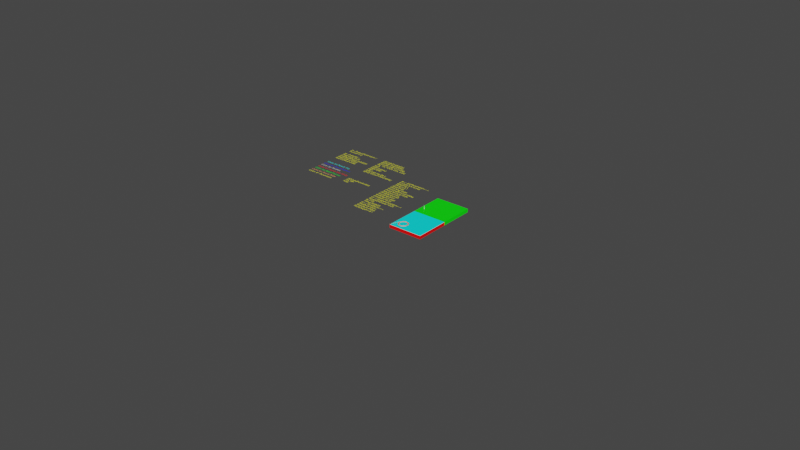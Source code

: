 # Source: Simple_Circular_Path.blend  (saved by Blender 3.4.6; exported with 4.5.12 LTS)
import bpy
from mathutils import Matrix  # noqa: F401  (used for matrix-valued properties, if any)

bpy.ops.wm.read_factory_settings(use_empty=True)
scene = bpy.context.scene
scene.name = 'Scene'

# ---- collections
col_collection_0_globals = bpy.data.collections.new('Collection 0 Globals'); scene.collection.children.link(col_collection_0_globals)
col_collection_out = bpy.data.collections.new('Collection Out'); col_collection_0_globals.children.link(col_collection_out)
col_collection_2 = bpy.data.collections.new('Collection 2'); scene.collection.children.link(col_collection_2)

# ---- materials (node trees are filled in below, after node groups)
mat_color4resultpaths = bpy.data.materials.new('Color4ResultPaths')
mat_color4resultpaths.use_transparent_shadow = False
mat_yellow = bpy.data.materials.new('Yellow')
mat_yellow.use_transparent_shadow = False
mat_color4parameters = bpy.data.materials.new('Color4Parameters')
mat_color4parameters.use_transparent_shadow = False
mat_color4pockets = bpy.data.materials.new('Color4Pockets')
mat_color4pockets.use_transparent_shadow = False
mat_color4resultbottom = bpy.data.materials.new('Color4ResultBottom')
mat_color4resultbottom.use_transparent_shadow = False
mat_color4resultsidewalls = bpy.data.materials.new('Color4ResultSideWalls')
mat_color4resultsidewalls.use_transparent_shadow = False
mat_color4resulttop = bpy.data.materials.new('Color4ResultTop')
mat_color4resulttop.use_transparent_shadow = False
mat_color4blank = bpy.data.materials.new('Color4Blank')
mat_color4blank.use_transparent_shadow = False

# ---- material node trees
mat_color4resultpaths.use_nodes = True; mat_color4resultpaths.node_tree.nodes.clear()
_N = mat_color4resultpaths.node_tree.nodes; _L = mat_color4resultpaths.node_tree.links
n0 = _N.new('ShaderNodeBsdfPrincipled'); n0.name = 'Principled BSDF'; n0.location = (10, 300)
n0.distribution = 'GGX'
n0.subsurface_method = 'BURLEY'
n0.inputs[0].default_value = (1.0, 0.453, 0.1303, 1.0)
n0.inputs[3].default_value = 1.45
n0.inputs[27].default_value = (0.0, 0.0, 0.0, 1.0)
n0.inputs[28].default_value = 1.0
n1 = _N.new('ShaderNodeOutputMaterial'); n1.name = 'Material Output'; n1.location = (300, 300)
_L.new(n0.outputs[0], n1.inputs[0])
n1.is_active_output = True
mat_yellow.use_nodes = True; mat_yellow.node_tree.nodes.clear()
_N = mat_yellow.node_tree.nodes; _L = mat_yellow.node_tree.links
n0 = _N.new('ShaderNodeOutputMaterial'); n0.name = 'Material Output'; n0.location = (300, 300)
n1 = _N.new('ShaderNodeBsdfPrincipled'); n1.name = 'Principled BSDF'; n1.location = (10, 300)
n1.distribution = 'GGX'
n1.subsurface_method = 'BURLEY'
n1.inputs[0].default_value = (1.0, 1.0, 0.0, 1.0)
n1.inputs[3].default_value = 1.45
n1.inputs[27].default_value = (0.0, 0.0, 0.0, 1.0)
n1.inputs[28].default_value = 1.0
_L.new(n1.outputs[0], n0.inputs[0])
n0.is_active_output = True
mat_color4parameters.use_nodes = True; mat_color4parameters.node_tree.nodes.clear()
_N = mat_color4parameters.node_tree.nodes; _L = mat_color4parameters.node_tree.links
n0 = _N.new('ShaderNodeBsdfPrincipled'); n0.name = 'Principled BSDF'; n0.location = (10, 300)
n0.distribution = 'GGX'
n0.subsurface_method = 'BURLEY'
n0.inputs[0].default_value = (1.0, 1.0, 0.009789, 1.0)
n0.inputs[3].default_value = 1.45
n0.inputs[27].default_value = (0.0, 0.0, 0.0, 1.0)
n0.inputs[28].default_value = 1.0
n1 = _N.new('ShaderNodeOutputMaterial'); n1.name = 'Material Output'; n1.location = (300, 300)
_L.new(n0.outputs[0], n1.inputs[0])
n1.is_active_output = True
mat_color4pockets.use_nodes = True; mat_color4pockets.node_tree.nodes.clear()
_N = mat_color4pockets.node_tree.nodes; _L = mat_color4pockets.node_tree.links
n0 = _N.new('ShaderNodeBsdfPrincipled'); n0.name = 'Principled BSDF'; n0.location = (10, 300)
n0.distribution = 'GGX'
n0.subsurface_method = 'BURLEY'
n0.inputs[3].default_value = 1.45
n0.inputs[27].default_value = (0.0, 0.0, 0.0, 1.0)
n0.inputs[28].default_value = 1.0
n1 = _N.new('ShaderNodeOutputMaterial'); n1.name = 'Material Output'; n1.location = (300, 300)
_L.new(n0.outputs[0], n1.inputs[0])
n1.is_active_output = True
mat_color4resultbottom.use_nodes = True; mat_color4resultbottom.node_tree.nodes.clear()
_N = mat_color4resultbottom.node_tree.nodes; _L = mat_color4resultbottom.node_tree.links
n0 = _N.new('ShaderNodeBsdfPrincipled'); n0.name = 'Principled BSDF'; n0.location = (10, 300)
n0.distribution = 'GGX'
n0.subsurface_method = 'BURLEY'
n0.inputs[0].default_value = (0.0, 0.0, 1.0, 1.0)
n0.inputs[3].default_value = 1.45
n0.inputs[27].default_value = (0.0, 0.0, 0.0, 1.0)
n0.inputs[28].default_value = 1.0
n1 = _N.new('ShaderNodeOutputMaterial'); n1.name = 'Material Output'; n1.location = (300, 300)
_L.new(n0.outputs[0], n1.inputs[0])
n1.is_active_output = True
mat_color4resultsidewalls.use_nodes = True; mat_color4resultsidewalls.node_tree.nodes.clear()
_N = mat_color4resultsidewalls.node_tree.nodes; _L = mat_color4resultsidewalls.node_tree.links
n0 = _N.new('ShaderNodeBsdfPrincipled'); n0.name = 'Principled BSDF'; n0.location = (10, 300)
n0.distribution = 'GGX'
n0.subsurface_method = 'BURLEY'
n0.inputs[0].default_value = (1.0, 0.0, 0.0, 1.0)
n0.inputs[3].default_value = 1.45
n0.inputs[27].default_value = (0.0, 0.0, 0.0, 1.0)
n0.inputs[28].default_value = 1.0
n1 = _N.new('ShaderNodeOutputMaterial'); n1.name = 'Material Output'; n1.location = (300, 300)
_L.new(n0.outputs[0], n1.inputs[0])
n1.is_active_output = True
mat_color4resulttop.use_nodes = True; mat_color4resulttop.node_tree.nodes.clear()
_N = mat_color4resulttop.node_tree.nodes; _L = mat_color4resulttop.node_tree.links
n0 = _N.new('ShaderNodeBsdfPrincipled'); n0.name = 'Principled BSDF'; n0.location = (10, 300)
n0.distribution = 'GGX'
n0.subsurface_method = 'BURLEY'
n0.inputs[0].default_value = (0.0, 1.0, 0.9929, 1.0)
n0.inputs[3].default_value = 1.45
n0.inputs[27].default_value = (0.0, 0.0, 0.0, 1.0)
n0.inputs[28].default_value = 1.0
n1 = _N.new('ShaderNodeOutputMaterial'); n1.name = 'Material Output'; n1.location = (300, 300)
_L.new(n0.outputs[0], n1.inputs[0])
n1.is_active_output = True
mat_color4blank.use_nodes = True; mat_color4blank.node_tree.nodes.clear()
_N = mat_color4blank.node_tree.nodes; _L = mat_color4blank.node_tree.links
n0 = _N.new('ShaderNodeBsdfPrincipled'); n0.name = 'Principled BSDF'; n0.location = (10, 300)
n0.distribution = 'GGX'
n0.subsurface_method = 'BURLEY'
n0.inputs[0].default_value = (0.0, 1.0, 0.0, 1.0)
n0.inputs[3].default_value = 1.45
n0.inputs[27].default_value = (0.0, 0.0, 0.0, 1.0)
n0.inputs[28].default_value = 1.0
n1 = _N.new('ShaderNodeOutputMaterial'); n1.name = 'Material Output'; n1.location = (300, 300)
_L.new(n0.outputs[0], n1.inputs[0])
n1.is_active_output = True

# ---- world
world_world = bpy.data.worlds.new('World'); scene.world = world_world
world_world.use_nodes = True; world_world.node_tree.nodes.clear()
_N = world_world.node_tree.nodes; _L = world_world.node_tree.links
n0 = _N.new('ShaderNodeOutputWorld'); n0.name = 'World Output'; n0.location = (300, 300)
n1 = _N.new('ShaderNodeBackground'); n1.name = 'Background'; n1.location = (10, 300)
n1.inputs[0].default_value = (0.05088, 0.05088, 0.05088, 1.0)
_L.new(n1.outputs[0], n0.inputs[0])
n0.is_active_output = True
world_world.color = (0.05088, 0.05088, 0.05088)
world_world.use_sun_shadow = False
world_world.sun_shadow_jitter_overblur = 0.0

# ---- meshes
me_cube_003 = bpy.data.meshes.new('Cube.003')
me_cube_003.from_pydata([(0.2032, 0.2032, 0.0), (0.2032, 0.0, 0.0), (1.27e-08, 0.2032, 0.0), (1.27e-08, 0.0, 0.0), (0.2032, 0.2032, -0.01905), (0.2032, 0.0, -0.01905), (1.27e-08, 0.2032, -0.01905), (1.27e-08, 0.0, -0.01905)], [], [(0, 2, 3, 1), (4, 5, 7, 6), (2, 6, 7, 3), (3, 7, 5, 1), (0, 4, 6, 2), (1, 5, 4, 0)])
_uv = me_cube_003.uv_layers.new(name='UVMap')
_uv.uv.foreach_set('vector', [0.625, 0.5, 0.875, 0.5, 0.875, 0.75, 0.625, 0.75, 0.625, 0.5, 0.625, 0.75, 0.875, 0.75, 0.875, 0.5, 0.875, 0.5, 0.875, 0.5, 0.875, 0.75, 0.875, 0.75, 0.875, 0.75, 0.875, 0.75, 0.625, 0.75, 0.625, 0.75, 0.625, 0.5, 0.625, 0.5, 0.875, 0.5, 0.875, 0.5, 0.625, 0.75, 0.625, 0.75, 0.625, 0.5, 0.625, 0.5])
me_cube_003.materials.append(mat_color4blank)
me_cube_003.use_remesh_preserve_volume = False
me_cube_003.use_remesh_preserve_attributes = False
me_cube_003.use_mirror_vertex_groups = False
me_cube_003.update()
me_test_mesh_007 = bpy.data.meshes.new('Test_Mesh.007')
me_test_mesh_007.from_pydata([(0.07038, 0.02051, 0.0), (1.27e-08, 0.02667, 0.0), (1.27e-08, 0.0, 0.0), (0.06858, 0.0, 0.0), (0.07442, 0.0667, 0.0), (0.07699, 0.09617, 0.0), (0.06142, 0.08526, 0.0), (0.02201, 0.05332, 0.0), (0.02344, 0.05867, 0.0), (0.01996, 0.05624, 0.0), (0.04293, 0.02344, 0.0), (0.04332, 0.02288, 0.0), (0.04584, 0.02266, 0.0), (0.03377, 0.06509, 0.0), (0.03155, 0.06191, 0.0), (0.02992, 0.0584, 0.0), (0.02891, 0.05466, 0.0), (0.02857, 0.0508, 0.0), (0.02891, 0.04694, 0.0), (0.02992, 0.0432, 0.0), (0.03155, 0.03969, 0.0), (0.03377, 0.03651, 0.0), (0.03651, 0.03377, 0.0), (0.03969, 0.03155, 0.0), (0.0432, 0.02992, 0.0), (0.04694, 0.02891, 0.0), (0.0508, 0.02857, 0.0), (0.05466, 0.02891, 0.0), (0.0584, 0.02992, 0.0), (0.06191, 0.03155, 0.0), (0.06509, 0.03377, 0.0), (0.06783, 0.03651, 0.0), (0.07005, 0.03969, 0.0), (0.07168, 0.0432, 0.0), (0.07269, 0.04694, 0.0), (0.07303, 0.0508, 0.0), (0.07269, 0.05466, 0.0), (0.07168, 0.0584, 0.0), (0.07005, 0.06191, 0.0), (0.06783, 0.06509, 0.0), (0.06509, 0.06783, 0.0), (0.06191, 0.07005, 0.0), (0.0584, 0.07168, 0.0), (0.05466, 0.07269, 0.0), (0.0508, 0.07303, 0.0), (0.04694, 0.07269, 0.0), (0.0432, 0.07168, 0.0), (0.03969, 0.07005, 0.0), (0.03651, 0.06783, 0.0), (0.07269, 0.06917, 0.0), (0.07124, 0.07124, 0.0), (0.07056, 0.0713, 0.0), (0.0508, 0.02222, 0.0), (0.05332, 0.022, 0.0), (0.0538, 0.02249, 0.0), (0.07124, 0.07124, 0.0), (0.06888, 0.07461, 0.0), (0.0667, 0.07442, 0.0), (0.06917, 0.07269, 0.0), (0.05332, 0.022, 0.0), (0.05741, 0.02165, 0.0), (0.05867, 0.02344, 0.0), (0.05576, 0.02266, 0.0), (0.06738, 0.07448, 0.0), (0.06655, 0.07794, 0.0), (0.06236, 0.07682, 0.0), (0.06509, 0.07555, 0.0), (0.05828, 0.02288, 0.0), (0.06147, 0.02129, 0.0), (0.0633, 0.02522, 0.0), (0.06057, 0.02395, 0.0), (0.06302, 0.077, 0.0), (0.0641, 0.08143, 0.0), (0.05767, 0.07843, 0.0), (0.06057, 0.07765, 0.0), (0.06301, 0.0246, 0.0), (0.06572, 0.02092, 0.0), (0.06755, 0.02778, 0.0), (0.06509, 0.02605, 0.0), (0.02266, 0.05576, 0.0), (0.0224, 0.05276, 0.0), (0.05829, 0.07872, 0.0), (0.05276, 0.0792, 0.0), (0.05576, 0.07894, 0.0), (0.06738, 0.02712, 0.0), (0.0713, 0.03104, 0.0), (0.06917, 0.02891, 0.0), (1.27e-08, 0.03494, 0.0), (0.04103, 0.02395, 0.0), (0.0007042, 0.04275, 0.0), (1.27e-08, 0.04226, 0.0), (0.03651, 0.02605, 0.0), (0.006685, 0.04694, 0.0), (0.03243, 0.02891, 0.0), (0.01122, 0.05012, 0.0), (0.02891, 0.03243, 0.0), (0.01478, 0.05261, 0.0), (0.02605, 0.03651, 0.0), (0.01762, 0.0546, 0.0), (0.02395, 0.04103, 0.0), (0.01989, 0.05618, 0.0), (0.02266, 0.04584, 0.0), (0.022, 0.05332, 0.0), (0.02222, 0.0508, 0.0), (0.06217, 0.2032, 0.0), (1.27e-08, 0.2032, 0.0), (0.02395, 0.06057, 0.0), (0.08541, 0.1924, 0.0), (0.08636, 0.2032, 0.0), (0.02605, 0.06509, 0.0), (0.08116, 0.1438, 0.0), (0.02891, 0.06917, 0.0), (0.07902, 0.1193, 0.0), (0.03243, 0.07269, 0.0), (0.07771, 0.1044, 0.0), (0.03651, 0.07555, 0.0), (0.06953, 0.09094, 0.0), (0.04103, 0.07765, 0.0), (0.05645, 0.08178, 0.0), (0.04584, 0.07894, 0.0), (0.05332, 0.0796, 0.0), (0.0508, 0.07937, 0.0), (0.2032, 0.2032, 0.0), (0.1211, 0.0, 0.0), (0.2032, 0.0, 0.0), (0.07555, 0.06509, 0.0), (0.1059, 0.0, 0.0), (0.07765, 0.06057, 0.0), (0.09388, 0.0, 0.0), (0.07894, 0.05576, 0.0), (0.08382, 0.0, 0.0), (0.07937, 0.0508, 0.0), (0.07493, 0.0, 0.0), (0.07894, 0.04584, 0.0), (0.06951, 0.01065, 0.0), (0.07765, 0.04103, 0.0), (0.0709, 0.02656, 0.0), (0.07555, 0.03651, 0.0), (0.07124, 0.03036, 0.0), (0.07269, 0.03243, 0.0), (0.07269, 0.04694, -0.01638), (0.07303, 0.0508, -0.01638), (0.08636, 0.2032, -0.01905), (0.06858, 0.0, -0.01905), (1.27e-08, 0.0, -0.01905), (1.27e-08, 0.2032, -0.01905), (0.2032, 0.2032, -0.01905), (0.2032, 0.0, -0.01905), (0.05276, 0.0792, -0.01638), (0.0508, 0.07937, -0.01638), (0.04584, 0.07894, -0.01638), (0.04103, 0.07765, -0.01638), (0.03651, 0.07555, -0.01638), (0.03243, 0.07269, -0.01638), (0.02891, 0.06917, -0.01638), (0.02605, 0.06509, -0.01638), (0.02395, 0.06057, -0.01638), (0.02344, 0.05867, -0.01638), (1.27e-08, 0.2032, -0.01638), (1.27e-08, 0.0, -0.01638), (1.27e-08, 0.02667, -0.01638), (1.27e-08, 0.03494, -0.01638), (1.27e-08, 0.04226, -0.01638), (0.02266, 0.04584, -0.01638), (0.02395, 0.04103, -0.01638), (0.02605, 0.03651, -0.01638), (0.02891, 0.03243, -0.01638), (0.03243, 0.02891, -0.01638), (0.03651, 0.02605, -0.01638), (0.04103, 0.02395, -0.01638), (0.04293, 0.02344, -0.01638), (0.0224, 0.05276, -0.01638), (0.02222, 0.0508, -0.01638), (0.06858, 0.0, -0.01638), (0.2032, 0.0, -0.01638), (0.1211, 0.0, -0.01638), (0.1059, 0.0, -0.01638), (0.09388, 0.0, -0.01638), (0.08382, 0.0, -0.01638), (0.07493, 0.0, -0.01638), (0.06755, 0.02778, -0.01638), (0.06917, 0.02891, -0.01638), (0.0713, 0.03104, -0.01638), (0.08636, 0.2032, -0.01638), (0.06217, 0.2032, -0.01638), (0.2032, 0.2032, -0.01638), (0.05767, 0.07843, -0.01638), (0.05576, 0.07894, -0.01638), (0.03969, 0.07005, -0.01638), (0.02317, 0.05767, -0.01638), (0.02266, 0.05576, -0.01638), (0.03155, 0.03969, -0.01638), (0.0633, 0.02522, -0.01638), (0.06509, 0.02605, -0.01638), (0.07168, 0.0432, -0.01638), (0.06236, 0.07682, -0.01638), (0.06057, 0.07765, -0.01638), (0.0432, 0.07168, -0.01638), (0.0254, 0.06004, -0.01638), (0.02992, 0.0432, -0.01638), (0.05867, 0.02344, -0.01638), (0.06057, 0.02395, -0.01638), (0.07005, 0.03969, -0.01638), (0.0667, 0.07442, -0.01638), (0.06509, 0.07555, -0.01638), (0.04694, 0.07269, -0.01638), (0.02763, 0.0616, -0.01638), (0.02891, 0.04694, -0.01638), (0.0538, 0.02249, -0.01638), (0.05576, 0.02266, -0.01638), (0.06783, 0.03651, -0.01638), (0.07056, 0.0713, -0.01638), (0.06917, 0.07269, -0.01638), (0.0508, 0.07303, -0.01638), (0.04884, 0.0224, -0.01638), (0.0508, 0.02222, -0.01638), (0.06509, 0.03377, -0.01638), (0.07382, 0.06755, -0.01638), (0.07269, 0.06917, -0.01638), (0.05466, 0.07269, -0.01638), (0.04393, 0.02317, -0.01638), (0.04584, 0.02266, -0.01638), (0.06191, 0.03155, -0.01638), (0.07421, 0.06431, -0.01638), (0.07442, 0.0667, -0.01638), (0.0584, 0.07168, -0.01638), (0.0584, 0.02992, -0.01638), (0.04156, 0.0254, -0.01638), (0.07397, 0.0616, -0.01638), (0.06191, 0.07005, -0.01638), (0.04, 0.02763, -0.01638), (0.05466, 0.02891, -0.01638), (0.07376, 0.05916, -0.01638), (0.06509, 0.06783, -0.01638), (0.02964, 0.06301, -0.01638), (0.02857, 0.0508, -0.01638), (0.03859, 0.02964, -0.01638), (0.0508, 0.02857, -0.01638), (0.07356, 0.0569, -0.01638), (0.06783, 0.06509, -0.01638), (0.0315, 0.06431, -0.01638), (0.02891, 0.05466, -0.01638), (0.03729, 0.0315, -0.01638), (0.04694, 0.02891, -0.01638), (0.07337, 0.05478, -0.01638), (0.07005, 0.06191, -0.01638), (0.03324, 0.06553, -0.01638), (0.02992, 0.0584, -0.01638), (0.03607, 0.03324, -0.01638), (0.0432, 0.02992, -0.01638), (0.0732, 0.05276, -0.01638), (0.07168, 0.0584, -0.01638), (0.0349, 0.0667, -0.01638), (0.03155, 0.06191, -0.01638), (0.0349, 0.0349, -0.01638), (0.03969, 0.03155, -0.01638), (0.07269, 0.05466, -0.01638), (0.03651, 0.06783, -0.01638), (0.03377, 0.06509, -0.01638), (0.03377, 0.03651, -0.01638), (0.03651, 0.03377, -0.01638), (0.07269, 0.03243, -0.01638), (0.07555, 0.03651, -0.01638), (0.07765, 0.04103, -0.01638), (0.07894, 0.04584, -0.01638), (0.07937, 0.0508, -0.01638), (0.07894, 0.05576, -0.01638), (0.07765, 0.06057, -0.01638), (0.07555, 0.06509, -0.01638), (0.04884, 0.0224, 0.0), (0.07382, 0.06755, 0.0), (0.07682, 0.06236, 0.0), (0.07682, 0.06236, -0.01638), (0.02317, 0.05767, 0.0), (0.04393, 0.02317, 0.0), (0.07638, 0.0633, 0.0), (0.07638, 0.0633, -0.01638)], [], [(0, 1, 2, 3), (4, 5, 6), (7, 8, 9), (10, 11, 12), (13, 14, 15, 16, 17, 18, 19, 20, 21, 22, 23, 24, 25, 26, 27, 28, 29, 30, 31, 32, 33, 34, 35, 36, 37, 38, 39, 40, 41, 42, 43, 44, 45, 46, 47, 48), (49, 50, 51), (52, 53, 54), (55, 56, 57), (51, 50, 55, 58), (59, 60, 61), (54, 53, 59, 62), (63, 56, 64, 65), (57, 63, 66), (67, 60, 68, 69), (61, 67, 70), (71, 64, 72, 73), (65, 71, 74), (75, 68, 76, 77), (69, 75, 78), (79, 7, 80), (81, 72, 6, 82), (73, 81, 83), (84, 76, 0, 85), (77, 84, 86), (11, 10, 87, 1), (88, 89, 90, 87), (91, 92, 89), (93, 94, 92), (95, 96, 94), (97, 98, 96), (99, 100, 98), (101, 102, 9, 100), (103, 80, 102), (8, 104, 105, 90), (106, 107, 108, 104), (109, 110, 107), (111, 112, 110), (113, 114, 112), (115, 116, 5, 114), (117, 118, 116), (119, 120, 118), (121, 82, 120), (122, 108, 4, 123, 124), (125, 126, 123), (127, 128, 126), (129, 130, 128), (131, 132, 130), (133, 134, 3, 132), (135, 136, 134), (137, 138, 136), (139, 85, 138), (34, 140, 141, 35), (142, 143, 144, 145), (142, 146, 147, 143), (148, 149, 150, 151, 152, 153, 154, 155, 156, 157), (158, 145, 144, 159), (1, 160, 159, 2), (1, 87, 161, 160), (87, 90, 162, 161), (90, 105, 158, 162), (163, 164, 165, 166, 167, 168, 169, 170, 171, 172), (173, 159, 144, 143), (173, 3, 2, 159), (173, 143, 147, 174), (123, 175, 174, 124), (123, 126, 176, 175), (126, 128, 177, 176), (128, 130, 178, 177), (130, 132, 179, 178), (132, 3, 173, 179), (180, 181, 182, 140), (183, 142, 145, 158), (104, 184, 158, 105), (104, 108, 183, 184), (183, 185, 146, 142), (183, 108, 122, 185), (186, 187, 148, 188), (174, 147, 146, 185), (124, 174, 185, 122), (189, 190, 171, 191), (192, 193, 180, 194), (195, 196, 186, 197), (198, 157, 189, 199), (200, 201, 192, 202), (203, 204, 195, 205), (206, 198, 207), (208, 209, 200, 210), (211, 212, 203, 213), (214, 215, 208, 216), (217, 218, 211, 219), (220, 221, 214, 222), (223, 224, 217, 225), (170, 220, 226, 227), (228, 223, 229), (230, 227, 231), (232, 228, 233), (234, 206, 235), (236, 230, 237), (238, 232, 239), (240, 234, 241), (242, 236, 243), (244, 238, 245), (246, 240, 247), (248, 242, 249), (250, 244, 251), (252, 246, 253), (254, 248, 255), (141, 250, 256), (257, 252, 258), (259, 254, 260), (182, 261, 262, 263, 264, 265, 266, 267, 268, 224), (47, 188, 257, 48), (8, 157, 156, 106), (106, 156, 155, 109), (109, 155, 154, 111), (111, 154, 153, 113), (113, 153, 152, 115), (115, 152, 151, 117), (117, 151, 150, 119), (119, 150, 149, 121), (121, 149, 148, 82), (52, 215, 214, 269), (269, 214, 221, 12), (20, 191, 259, 21), (10, 170, 169, 88), (88, 169, 168, 91), (91, 168, 167, 93), (93, 167, 166, 95), (95, 166, 165, 97), (97, 165, 164, 99), (99, 164, 163, 101), (101, 163, 172, 103), (103, 172, 171, 80), (49, 218, 217, 270), (270, 217, 224, 4), (4, 224, 268, 125), (33, 194, 140, 34), (85, 182, 181, 86), (139, 261, 182, 85), (86, 181, 180, 77), (271, 272, 267, 127), (127, 267, 266, 129), (129, 266, 265, 131), (131, 265, 264, 133), (133, 264, 263, 135), (135, 263, 262, 137), (137, 262, 261, 139), (79, 190, 189, 273), (273, 189, 157, 8), (46, 197, 188, 47), (82, 148, 187, 83), (83, 187, 186, 73), (12, 221, 220, 274), (274, 220, 170, 10), (19, 199, 191, 20), (80, 171, 190, 79), (32, 202, 194, 33), (77, 180, 193, 78), (78, 193, 192, 69), (45, 205, 197, 46), (73, 186, 196, 74), (74, 196, 195, 65), (18, 207, 199, 19), (31, 210, 202, 32), (69, 192, 201, 70), (70, 201, 200, 61), (44, 213, 205, 45), (65, 195, 204, 66), (66, 204, 203, 57), (17, 235, 207, 18), (30, 216, 210, 31), (61, 200, 209, 62), (62, 209, 208, 54), (43, 219, 213, 44), (57, 203, 212, 58), (58, 212, 211, 51), (29, 222, 216, 30), (54, 208, 215, 52), (42, 225, 219, 43), (51, 211, 218, 49), (28, 226, 222, 29), (41, 229, 225, 42), (275, 125, 268, 276), (27, 231, 226, 28), (40, 233, 229, 41), (271, 275, 276, 272), (26, 237, 231, 27), (39, 239, 233, 40), (16, 241, 235, 17), (25, 243, 237, 26), (38, 245, 239, 39), (15, 247, 241, 16), (24, 249, 243, 25), (37, 251, 245, 38), (14, 253, 247, 15), (23, 255, 249, 24), (36, 256, 251, 37), (13, 258, 253, 14), (22, 260, 255, 23), (35, 141, 256, 36), (48, 257, 258, 13), (21, 259, 260, 22)])
me_test_mesh_007.polygons.foreach_set('material_index', [0, 0, 0, 0, 0, 0, 0, 0, 0, 0, 0, 0, 0, 0, 0, 0, 0, 0, 0, 0, 0, 0, 0, 0, 0, 0, 0, 0, 0, 0, 0, 0, 0, 0, 0, 0, 0, 0, 0, 0, 0, 0, 0, 0, 0, 0, 0, 0, 0, 0, 0, 2, 1, 1, 1, 2, 2, 2, 2, 2, 1, 2, 2, 2, 2, 2, 2, 2, 2, 2, 1, 2, 2, 2, 2, 2, 1, 2, 2, 1, 1, 1, 1, 1, 1, 1, 1, 1, 1, 1, 1, 1, 1, 1, 1, 1, 1, 1, 1, 1, 1, 1, 1, 1, 1, 1, 1, 1, 1, 1, 1, 2, 2, 2, 2, 2, 2, 2, 2, 2, 2, 2, 2, 2, 2, 2, 2, 2, 2, 2, 2, 2, 2, 2, 2, 2, 2, 2, 2, 2, 2, 2, 2, 2, 2, 2, 2, 2, 2, 2, 2, 2, 2, 2, 2, 2, 2, 2, 2, 2, 2, 2, 2, 2, 2, 2, 2, 2, 2, 2, 2, 2, 2, 2, 2, 2, 2, 2, 2, 2, 2, 2, 2, 2, 2, 2, 2, 2, 2, 2, 2, 2, 2, 2, 2, 2, 2, 2, 2, 2, 2, 2])
me_test_mesh_007.materials.append(mat_color4resulttop)
me_test_mesh_007.materials.append(mat_color4resultbottom)
me_test_mesh_007.materials.append(mat_color4resultsidewalls)
me_test_mesh_007.update()
me_pocket_mesh_data_006 = bpy.data.meshes.new('pocket_mesh_data.006')
me_pocket_mesh_data_006.from_pydata([(-0.0254, 3.111e-18, 0.0), (-0.02491, 0.004955, 0.0), (-0.02347, 0.00972, 0.0), (-0.02112, 0.01411, 0.0), (-0.01796, 0.01796, 0.0), (-0.01411, 0.02112, 0.0), (-0.00972, 0.02347, 0.0), (-0.004955, 0.02491, 0.0), (2.975e-17, 0.0254, 0.0), (0.004955, 0.02491, 0.0), (0.00972, 0.02347, 0.0), (0.01411, 0.02112, 0.0), (0.01796, 0.01796, 0.0), (0.02112, 0.01411, 0.0), (0.02347, 0.00972, 0.0), (0.02491, 0.004955, 0.0), (0.0254, -2.82e-17, 0.0), (0.02491, -0.004955, 0.0), (0.02347, -0.00972, 0.0), (0.02112, -0.01411, 0.0), (0.01796, -0.01796, 0.0), (0.01411, -0.02112, 0.0), (0.00972, -0.02347, 0.0), (0.004955, -0.02491, 0.0), (-2.664e-17, -0.0254, 0.0), (-0.004955, -0.02491, 0.0), (-0.00972, -0.02347, 0.0), (-0.01411, -0.02112, 0.0), (-0.01796, -0.01796, 0.0), (-0.02112, -0.01411, 0.0), (-0.02347, -0.00972, 0.0), (-0.02491, -0.004955, 0.0), (-0.0254, 0.0, 0.0254), (0.0, 0.0, 0.0)], [(1, 2), (2, 3), (3, 4), (4, 5), (5, 6), (6, 7), (7, 8), (8, 9), (9, 10), (10, 11), (11, 12), (12, 13), (13, 14), (14, 15), (15, 16), (16, 17), (17, 18), (18, 19), (19, 20), (20, 21), (21, 22), (22, 23), (23, 24), (24, 25), (25, 26), (26, 27), (27, 28), (28, 29), (29, 30), (30, 31), (2, 33), (31, 0)], [(0, 1, 32)])
me_pocket_mesh_data_006.update()

# ---- curves / text
cu_path0_005 = bpy.data.curves.new('Path0.005', 'CURVE')
cu_path0_005.dimensions = '3D'
_sp = cu_path0_005.splines.new('POLY'); _sp.points.add(270)
_sp.points.foreach_set('co', [0.0, 0.0, 0.0, 1.0, 0.0, 0.0, 0.00254, 1.0, 0.0254, 0.0508, 0.00254, 1.0, 0.0254, 0.0508, -0.00254, 1.0, 0.02579, 0.05521, -0.00254, 1.0, 0.02693, 0.05949, -0.00254, 1.0, 0.0288, 0.0635, -0.00254, 1.0, 0.03134, 0.06713, -0.00254, 1.0, 0.03447, 0.07026, -0.00254, 1.0, 0.0381, 0.0728, -0.00254, 1.0, 0.04211, 0.07467, -0.00254, 1.0, 0.04639, 0.07581, -0.00254, 1.0, 0.0508, 0.0762, -0.00254, 1.0, 0.05521, 0.07581, -0.00254, 1.0, 0.05949, 0.07467, -0.00254, 1.0, 0.0635, 0.0728, -0.00254, 1.0, 0.06713, 0.07026, -0.00254, 1.0, 0.07026, 0.06713, -0.00254, 1.0, 0.0728, 0.0635, -0.00254, 1.0, 0.07467, 0.05949, -0.00254, 1.0, 0.07581, 0.05521, -0.00254, 1.0, 0.0762, 0.0508, -0.00254, 1.0, 0.07581, 0.04639, -0.00254, 1.0, 0.07467, 0.04211, -0.00254, 1.0, 0.0728, 0.0381, -0.00254, 1.0, 0.07026, 0.03447, -0.00254, 1.0, 0.06713, 0.03134, -0.00254, 1.0, 0.0635, 0.0288, -0.00254, 1.0, 0.05949, 0.02693, -0.00254, 1.0, 0.05521, 0.02579, -0.00254, 1.0, 0.0508, 0.0254, -0.00254, 1.0, 0.04639, 0.02579, -0.00254, 1.0, 0.04211, 0.02693, -0.00254, 1.0, 0.0381, 0.0288, -0.00254, 1.0, 0.03447, 0.03134, -0.00254, 1.0, 0.03134, 0.03447, -0.00254, 1.0, 0.0288, 0.0381, -0.00254, 1.0, 0.02693, 0.04211, -0.00254, 1.0, 0.02579, 0.04639, -0.00254, 1.0, 0.0254, 0.0508, -0.00254, 1.0, 0.0254, 0.0508, -0.00254, 1.0, 0.0254, 0.0508, -0.00508, 1.0, 0.02579, 0.05521, -0.00508, 1.0, 0.02693, 0.05949, -0.00508, 1.0, 0.0288, 0.0635, -0.00508, 1.0, 0.03134, 0.06713, -0.00508, 1.0, 0.03447, 0.07026, -0.00508, 1.0, 0.0381, 0.0728, -0.00508, 1.0, 0.04211, 0.07467, -0.00508, 1.0, 0.04639, 0.07581, -0.00508, 1.0, 0.0508, 0.0762, -0.00508, 1.0, 0.05521, 0.07581, -0.00508, 1.0, 0.05949, 0.07467, -0.00508, 1.0, 0.0635, 0.0728, -0.00508, 1.0, 0.06713, 0.07026, -0.00508, 1.0, 0.07026, 0.06713, -0.00508, 1.0, 0.0728, 0.0635, -0.00508, 1.0, 0.07467, 0.05949, -0.00508, 1.0, 0.07581, 0.05521, -0.00508, 1.0, 0.0762, 0.0508, -0.00508, 1.0, 0.07581, 0.04639, -0.00508, 1.0, 0.07467, 0.04211, -0.00508, 1.0, 0.0728, 0.0381, -0.00508, 1.0, 0.07026, 0.03447, -0.00508, 1.0, 0.06713, 0.03134, -0.00508, 1.0, 0.0635, 0.0288, -0.00508, 1.0, 0.05949, 0.02693, -0.00508, 1.0, 0.05521, 0.02579, -0.00508, 1.0, 0.0508, 0.0254, -0.00508, 1.0, 0.04639, 0.02579, -0.00508, 1.0, 0.04211, 0.02693, -0.00508, 1.0, 0.0381, 0.0288, -0.00508, 1.0, 0.03447, 0.03134, -0.00508, 1.0, 0.03134, 0.03447, -0.00508, 1.0, 0.0288, 0.0381, -0.00508, 1.0, 0.02693, 0.04211, -0.00508, 1.0, 0.02579, 0.04639, -0.00508, 1.0, 0.0254, 0.0508, -0.00508, 1.0, 0.0254, 0.0508, -0.00508, 1.0, 0.0254, 0.0508, -0.00762, 1.0, 0.02579, 0.05521, -0.00762, 1.0, 0.02693, 0.05949, -0.00762, 1.0, 0.0288, 0.0635, -0.00762, 1.0, 0.03134, 0.06713, -0.00762, 1.0, 0.03447, 0.07026, -0.00762, 1.0, 0.0381, 0.0728, -0.00762, 1.0, 0.04211, 0.07467, -0.00762, 1.0, 0.04639, 0.07581, -0.00762, 1.0, 0.0508, 0.0762, -0.00762, 1.0, 0.05521, 0.07581, -0.00762, 1.0, 0.05949, 0.07467, -0.00762, 1.0, 0.0635, 0.0728, -0.00762, 1.0, 0.06713, 0.07026, -0.00762, 1.0, 0.07026, 0.06713, -0.00762, 1.0, 0.0728, 0.0635, -0.00762, 1.0, 0.07467, 0.05949, -0.00762, 1.0, 0.07581, 0.05521, -0.00762, 1.0, 0.0762, 0.0508, -0.00762, 1.0, 0.07581, 0.04639, -0.00762, 1.0, 0.07467, 0.04211, -0.00762, 1.0, 0.0728, 0.0381, -0.00762, 1.0, 0.07026, 0.03447, -0.00762, 1.0, 0.06713, 0.03134, -0.00762, 1.0, 0.0635, 0.0288, -0.00762, 1.0, 0.05949, 0.02693, -0.00762, 1.0, 0.05521, 0.02579, -0.00762, 1.0, 0.0508, 0.0254, -0.00762, 1.0, 0.04639, 0.02579, -0.00762, 1.0, 0.04211, 0.02693, -0.00762, 1.0, 0.0381, 0.0288, -0.00762, 1.0, 0.03447, 0.03134, -0.00762, 1.0, 0.03134, 0.03447, -0.00762, 1.0, 0.0288, 0.0381, -0.00762, 1.0, 0.02693, 0.04211, -0.00762, 1.0, 0.02579, 0.04639, -0.00762, 1.0, 0.0254, 0.0508, -0.00762, 1.0, 0.0254, 0.0508, -0.00762, 1.0, 0.0254, 0.0508, -0.01016, 1.0, 0.02579, 0.05521, -0.01016, 1.0, 0.02693, 0.05949, -0.01016, 1.0, 0.0288, 0.0635, -0.01016, 1.0, 0.03134, 0.06713, -0.01016, 1.0, 0.03447, 0.07026, -0.01016, 1.0, 0.0381, 0.0728, -0.01016, 1.0, 0.04211, 0.07467, -0.01016, 1.0, 0.04639, 0.07581, -0.01016, 1.0, 0.0508, 0.0762, -0.01016, 1.0, 0.05521, 0.07581, -0.01016, 1.0, 0.05949, 0.07467, -0.01016, 1.0, 0.0635, 0.0728, -0.01016, 1.0, 0.06713, 0.07026, -0.01016, 1.0, 0.07026, 0.06713, -0.01016, 1.0, 0.0728, 0.0635, -0.01016, 1.0, 0.07467, 0.05949, -0.01016, 1.0, 0.07581, 0.05521, -0.01016, 1.0, 0.0762, 0.0508, -0.01016, 1.0, 0.07581, 0.04639, -0.01016, 1.0, 0.07467, 0.04211, -0.01016, 1.0, 0.0728, 0.0381, -0.01016, 1.0, 0.07026, 0.03447, -0.01016, 1.0, 0.06713, 0.03134, -0.01016, 1.0, 0.0635, 0.0288, -0.01016, 1.0, 0.05949, 0.02693, -0.01016, 1.0, 0.05521, 0.02579, -0.01016, 1.0, 0.0508, 0.0254, -0.01016, 1.0, 0.04639, 0.02579, -0.01016, 1.0, 0.04211, 0.02693, -0.01016, 1.0, 0.0381, 0.0288, -0.01016, 1.0, 0.03447, 0.03134, -0.01016, 1.0, 0.03134, 0.03447, -0.01016, 1.0, 0.0288, 0.0381, -0.01016, 1.0, 0.02693, 0.04211, -0.01016, 1.0, 0.02579, 0.04639, -0.01016, 1.0, 0.0254, 0.0508, -0.01016, 1.0, 0.0254, 0.0508, -0.01016, 1.0, 0.0254, 0.0508, -0.0127, 1.0, 0.02579, 0.05521, -0.0127, 1.0, 0.02693, 0.05949, -0.0127, 1.0, 0.0288, 0.0635, -0.0127, 1.0, 0.03134, 0.06713, -0.0127, 1.0, 0.03447, 0.07026, -0.0127, 1.0, 0.0381, 0.0728, -0.0127, 1.0, 0.04211, 0.07467, -0.0127, 1.0, 0.04639, 0.07581, -0.0127, 1.0, 0.0508, 0.0762, -0.0127, 1.0, 0.05521, 0.07581, -0.0127, 1.0, 0.05949, 0.07467, -0.0127, 1.0, 0.0635, 0.0728, -0.0127, 1.0, 0.06713, 0.07026, -0.0127, 1.0, 0.07026, 0.06713, -0.0127, 1.0, 0.0728, 0.0635, -0.0127, 1.0, 0.07467, 0.05949, -0.0127, 1.0, 0.07581, 0.05521, -0.0127, 1.0, 0.0762, 0.0508, -0.0127, 1.0, 0.07581, 0.04639, -0.0127, 1.0, 0.07467, 0.04211, -0.0127, 1.0, 0.0728, 0.0381, -0.0127, 1.0, 0.07026, 0.03447, -0.0127, 1.0, 0.06713, 0.03134, -0.0127, 1.0, 0.0635, 0.0288, -0.0127, 1.0, 0.05949, 0.02693, -0.0127, 1.0, 0.05521, 0.02579, -0.0127, 1.0, 0.0508, 0.0254, -0.0127, 1.0, 0.04639, 0.02579, -0.0127, 1.0, 0.04211, 0.02693, -0.0127, 1.0, 0.0381, 0.0288, -0.0127, 1.0, 0.03447, 0.03134, -0.0127, 1.0, 0.03134, 0.03447, -0.0127, 1.0, 0.0288, 0.0381, -0.0127, 1.0, 0.02693, 0.04211, -0.0127, 1.0, 0.02579, 0.04639, -0.0127, 1.0, 0.0254, 0.0508, -0.0127, 1.0, 0.0254, 0.0508, -0.0127, 1.0, 0.0254, 0.0508, -0.01524, 1.0, 0.02579, 0.05521, -0.01524, 1.0, 0.02693, 0.05949, -0.01524, 1.0, 0.0288, 0.0635, -0.01524, 1.0, 0.03134, 0.06713, -0.01524, 1.0, 0.03447, 0.07026, -0.01524, 1.0, 0.0381, 0.0728, -0.01524, 1.0, 0.04211, 0.07467, -0.01524, 1.0, 0.04639, 0.07581, -0.01524, 1.0, 0.0508, 0.0762, -0.01524, 1.0, 0.05521, 0.07581, -0.01524, 1.0, 0.05949, 0.07467, -0.01524, 1.0, 0.0635, 0.0728, -0.01524, 1.0, 0.06713, 0.07026, -0.01524, 1.0, 0.07026, 0.06713, -0.01524, 1.0, 0.0728, 0.0635, -0.01524, 1.0, 0.07467, 0.05949, -0.01524, 1.0, 0.07581, 0.05521, -0.01524, 1.0, 0.0762, 0.0508, -0.01524, 1.0, 0.07581, 0.04639, -0.01524, 1.0, 0.07467, 0.04211, -0.01524, 1.0, 0.0728, 0.0381, -0.01524, 1.0, 0.07026, 0.03447, -0.01524, 1.0, 0.06713, 0.03134, -0.01524, 1.0, 0.0635, 0.0288, -0.01524, 1.0, 0.05949, 0.02693, -0.01524, 1.0, 0.05521, 0.02579, -0.01524, 1.0, 0.0508, 0.0254, -0.01524, 1.0, 0.04639, 0.02579, -0.01524, 1.0, 0.04211, 0.02693, -0.01524, 1.0, 0.0381, 0.0288, -0.01524, 1.0, 0.03447, 0.03134, -0.01524, 1.0, 0.03134, 0.03447, -0.01524, 1.0, 0.0288, 0.0381, -0.01524, 1.0, 0.02693, 0.04211, -0.01524, 1.0, 0.02579, 0.04639, -0.01524, 1.0, 0.0254, 0.0508, -0.01524, 1.0, 0.0254, 0.0508, -0.01524, 1.0, 0.0254, 0.0508, -0.01651, 1.0, 0.02579, 0.05521, -0.01651, 1.0, 0.02693, 0.05949, -0.01651, 1.0, 0.0288, 0.0635, -0.01651, 1.0, 0.03134, 0.06713, -0.01651, 1.0, 0.03447, 0.07026, -0.01651, 1.0, 0.0381, 0.0728, -0.01651, 1.0, 0.04211, 0.07467, -0.01651, 1.0, 0.04639, 0.07581, -0.01651, 1.0, 0.0508, 0.0762, -0.01651, 1.0, 0.05521, 0.07581, -0.01651, 1.0, 0.05949, 0.07467, -0.01651, 1.0, 0.0635, 0.0728, -0.01651, 1.0, 0.06713, 0.07026, -0.01651, 1.0, 0.07026, 0.06713, -0.01651, 1.0, 0.0728, 0.0635, -0.01651, 1.0, 0.07467, 0.05949, -0.01651, 1.0, 0.07581, 0.05521, -0.01651, 1.0, 0.0762, 0.0508, -0.01651, 1.0, 0.07581, 0.04639, -0.01651, 1.0, 0.07467, 0.04211, -0.01651, 1.0, 0.0728, 0.0381, -0.01651, 1.0, 0.07026, 0.03447, -0.01651, 1.0, 0.06713, 0.03134, -0.01651, 1.0, 0.0635, 0.0288, -0.01651, 1.0, 0.05949, 0.02693, -0.01651, 1.0, 0.05521, 0.02579, -0.01651, 1.0, 0.0508, 0.0254, -0.01651, 1.0, 0.04639, 0.02579, -0.01651, 1.0, 0.04211, 0.02693, -0.01651, 1.0, 0.0381, 0.0288, -0.01651, 1.0, 0.03447, 0.03134, -0.01651, 1.0, 0.03134, 0.03447, -0.01651, 1.0, 0.0288, 0.0381, -0.01651, 1.0, 0.02693, 0.04211, -0.01651, 1.0, 0.02579, 0.04639, -0.01651, 1.0, 0.0254, 0.0508, -0.01651, 1.0, 0.0254, 0.0508, -0.01651, 1.0, 0.0254, 0.0508, 0.00254, 1.0, 0.0, 0.0, 0.0, 0.0])
_sp.resolution_u = 2
cu_path0_005.materials.append(mat_color4resultpaths)
cu_path0_005.bevel_depth = 0.00025
cu_path0_005.resolution_u = 2
cu_path0_005.fill_mode = 'FULL'
txt_text = bpy.data.curves.new('Text', 'FONT')
txt_text.dimensions = '2D'
txt_text.body = '(GCodePreAmble)\n(SETUP MACHINE)\nG0 G49 G40 G17 G90\nM6 T0 (TOOL DIA. 0.25)\nG64\nG20 (inches)\nM04 S500\nM07\nG00 G43 H0 Z0.1\n(END SETUP MACHINE)'
txt_text.materials.append(mat_yellow)
txt_text.use_path_clamp = True
txt_text.size = 0.02
txt_text_001 = bpy.data.curves.new('Text.001', 'FONT')
txt_text_001.dimensions = '2D'
txt_text_001.body = '(GCodePostAmble)\nM5 M9\nM30'
txt_text_001.materials.append(mat_yellow)
txt_text_001.use_path_clamp = True
txt_text_001.size = 0.02
txt_text_002 = bpy.data.curves.new('Text.002', 'FONT')
txt_text_002.dimensions = '2D'
txt_text_002.body = '#-----JobParameters-----\n# Units are Inches\nSafeZ=0.1\nZStep=-0.1\nSpeed=60\nFinishing=False\nFinishingBottom=False\nFinishAmount=0.01\nStepOver=0.5\nFinishSpeed=50\nStartDepth=0\nEndDepth=-0.65\nDiameter=0.25\n#-----ImageParameters-----\nRoughDiameter=0.25\n# 1/16\nYStep=0.0625\n#-----DrillPaths-----\nFastPeck=False\nSlowPeck=False\nPeckDepth=-0.1'
txt_text_002.materials.append(mat_yellow)
txt_text_002.use_path_clamp = True
txt_text_002.size = 0.02
txt_text_003 = bpy.data.curves.new('Text.003', 'FONT')
txt_text_003.dimensions = '2D'
txt_text_003.body = '#---ProjectParameters---\nVersion=1.0\n\n#---Imperial---\nMsgHeight=0.03\nPathBevelDepth=0.00025\nMsgZOffset=0.001\nPathZOffset=0.001\n'
txt_text_003.materials.append(mat_yellow)
txt_text_003.use_path_clamp = True
txt_text_003.size = 0.02
txt_text_010 = bpy.data.curves.new('Text.010', 'FONT')
txt_text_010.dimensions = '2D'
txt_text_010.body = 'Color for Result Paths'
txt_text_010.materials.append(mat_color4resultpaths)
txt_text_010.use_path_clamp = True
txt_text_010.size = 0.02
txt_text_008 = bpy.data.curves.new('Text.008', 'FONT')
txt_text_008.dimensions = '2D'
txt_text_008.body = 'Color for Parameters'
txt_text_008.materials.append(mat_color4parameters)
txt_text_008.use_path_clamp = True
txt_text_008.size = 0.02
txt_text_007 = bpy.data.curves.new('Text.007', 'FONT')
txt_text_007.dimensions = '2D'
txt_text_007.body = 'Color for Pockets'
txt_text_007.materials.append(mat_color4pockets)
txt_text_007.use_path_clamp = True
txt_text_007.size = 0.02
txt_text_006 = bpy.data.curves.new('Text.006', 'FONT')
txt_text_006.dimensions = '2D'
txt_text_006.body = 'Color for Result Bottom'
txt_text_006.materials.append(mat_color4resultbottom)
txt_text_006.use_path_clamp = True
txt_text_006.size = 0.02
txt_text_005 = bpy.data.curves.new('Text.005', 'FONT')
txt_text_005.dimensions = '2D'
txt_text_005.body = 'Color for Result Side Walls'
txt_text_005.materials.append(mat_color4resultsidewalls)
txt_text_005.use_path_clamp = True
txt_text_005.size = 0.02
txt_text_004 = bpy.data.curves.new('Text.004', 'FONT')
txt_text_004.dimensions = '2D'
txt_text_004.body = 'Color for Result Top'
txt_text_004.materials.append(mat_color4resulttop)
txt_text_004.use_path_clamp = True
txt_text_004.size = 0.02
txt_text_009 = bpy.data.curves.new('Text.009', 'FONT')
txt_text_009.dimensions = '2D'
txt_text_009.body = 'Color for Blank/Tenons'
txt_text_009.materials.append(mat_color4blank)
txt_text_009.use_path_clamp = True
txt_text_009.size = 0.02

# ---- objects
ob_path0 = bpy.data.objects.new('Path0', cu_path0_005)
ob_gcodepreamble = bpy.data.objects.new('GCodePreAmble', txt_text)
ob_gcodepostamble = bpy.data.objects.new('GCodePostAmble', txt_text_001)
ob_jobparameters = bpy.data.objects.new('JobParameters', txt_text_002)
ob_projectparameters = bpy.data.objects.new('ProjectParameters', txt_text_003)
ob_color4resultpaths = bpy.data.objects.new('Color4ResultPaths', txt_text_010)
ob_color4parameters = bpy.data.objects.new('Color4Parameters', txt_text_008)
ob_color4pockets = bpy.data.objects.new('Color4Pockets', txt_text_007)
ob_color4resultbottom = bpy.data.objects.new('Color4ResultBottom', txt_text_006)
ob_color4resultsidewalls = bpy.data.objects.new('Color4ResultSideWalls', txt_text_005)
ob_color4resulttop = bpy.data.objects.new('Color4ResultTop', txt_text_004)
ob_materialblank = bpy.data.objects.new('MaterialBlank', me_cube_003)
ob_color4blank = bpy.data.objects.new('Color4Blank', txt_text_009)
ob_out_material0 = bpy.data.objects.new('Out.Material0', me_test_mesh_007)
ob_001_path_circle = bpy.data.objects.new('001.Path.Circle', me_pocket_mesh_data_006)

# ---- transforms, parenting, visibility, modifiers, constraints
ob_path0.location = (0.0, -0.2032, 0.001)
ob_gcodepreamble.location = (-0.5514, 0.3895, 0.0)
ob_gcodepreamble.lineart.crease_threshold = 0.0
ob_gcodepostamble.location = (-0.5518, 0.07864, 0.0)
ob_gcodepostamble.lineart.crease_threshold = 0.0
ob_jobparameters.location = (-0.2917, 0.2412, 0.0)
ob_jobparameters.lineart.crease_threshold = 0.0
ob_projectparameters.location = (-0.805, 0.3912, 0.0)
ob_projectparameters.lineart.crease_threshold = 0.0
ob_color4resultpaths.location = (-0.802, 0.04755, 0.0)
ob_color4resultpaths.lineart.crease_threshold = 0.0
ob_color4parameters.location = (-0.802, 0.02174, 0.0)
ob_color4parameters.lineart.crease_threshold = 0.0
ob_color4pockets.location = (-0.802, 0.1262, 0.0)
ob_color4pockets.lineart.crease_threshold = 0.0
ob_color4resultbottom.location = (-0.802, 0.1489, 0.0)
ob_color4resultbottom.lineart.crease_threshold = 0.0
ob_color4resultsidewalls.location = (-0.802, 0.09997, 0.0)
ob_color4resultsidewalls.lineart.crease_threshold = 0.0
ob_color4resulttop.location = (-0.802, 0.1778, 0.0)
ob_color4resulttop.lineart.crease_threshold = 0.0
ob_materialblank.location = (0.0, 0.0, 0.0)
ob_materialblank.lock_rotations_4d = False
ob_materialblank.empty_display_type = 'ARROWS'
ob_materialblank.lineart.crease_threshold = 0.0
ob_color4blank.location = (-0.802, 0.07376, 0.0)
ob_color4blank.lineart.crease_threshold = 0.0
ob_out_material0.location = (0.0, -0.2032, 0.0)
ob_001_path_circle.location = (0.0508, 0.0508, 0.000254)

# ---- collection membership
scene.collection.objects.link(ob_path0)
col_collection_0_globals.objects.link(ob_gcodepreamble)
col_collection_0_globals.objects.link(ob_gcodepostamble)
col_collection_0_globals.objects.link(ob_jobparameters)
col_collection_0_globals.objects.link(ob_projectparameters)
col_collection_0_globals.objects.link(ob_color4resultpaths)
col_collection_0_globals.objects.link(ob_color4parameters)
col_collection_0_globals.objects.link(ob_color4pockets)
col_collection_0_globals.objects.link(ob_color4resultbottom)
col_collection_0_globals.objects.link(ob_color4resultsidewalls)
col_collection_0_globals.objects.link(ob_color4resulttop)
col_collection_0_globals.objects.link(ob_materialblank)
col_collection_0_globals.objects.link(ob_color4blank)
col_collection_out.objects.link(ob_out_material0)
col_collection_2.objects.link(ob_001_path_circle)

# ---- scene / render settings (as saved in the file)
scene.frame_start = 1; scene.frame_end = 250; scene.frame_set(4)
scene.render.engine = 'BLENDER_EEVEE_NEXT'
scene.cycles.use_denoising = False
scene.cycles.samples = 128
scene.cycles.sampling_pattern = 'TABULATED_SOBOL'
scene.cycles.use_adaptive_sampling = False
scene.cycles.use_light_tree = False
scene.view_settings.view_transform = 'Filmic'
bpy.context.view_layer.update()

# ---- added for rendering (the .blend has no active camera and no usable light): camera, sun
cam_auto = bpy.data.cameras.new('AutoCamera')
cam_auto.lens = 50.0
cam_auto.sensor_width = 36.0
cam_auto.clip_end = 1000.0
ob_auto_camera = bpy.data.objects.new('AutoCamera', cam_auto)
scene.collection.objects.link(ob_auto_camera)
ob_auto_camera.location = (3.33504, -4.12143, 2.63157)
ob_auto_camera.rotation_euler = (1.09748, -7.21219e-08, 0.694738)
scene.camera = ob_auto_camera
light_auto_sun = bpy.data.lights.new('AutoSun', 'SUN')
light_auto_sun.energy = 3.0
light_auto_sun.angle = 0.0523599
ob_auto_sun = bpy.data.objects.new('AutoSun', light_auto_sun)
scene.collection.objects.link(ob_auto_sun)
ob_auto_sun.rotation_euler = (0.872665, 0.174533, 0.523599)
bpy.context.view_layer.update()
